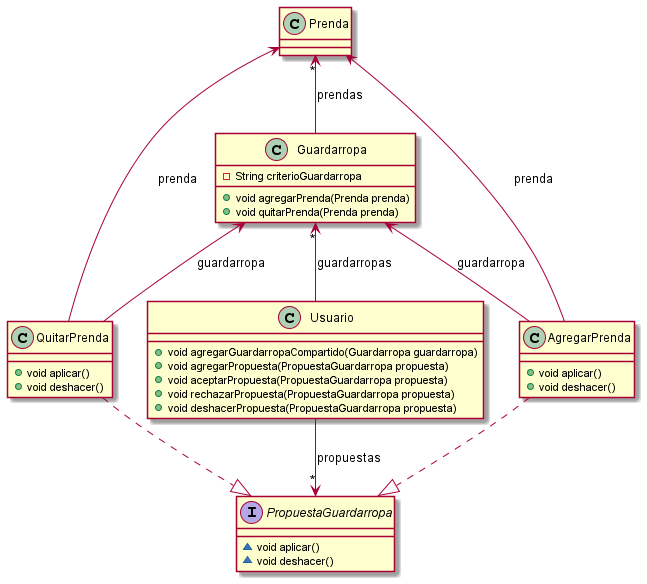

The diagram above was rendered by PlantUML. Its source (embedded in the PNG):
@startuml

class Guardarropa {
- String criterioGuardarropa
+ void agregarPrenda(Prenda prenda)
+ void quitarPrenda(Prenda prenda)
}

Interface PropuestaGuardarropa {
~ void aplicar()
~ void deshacer()
}

class AgregarPrenda {
+ void aplicar()
+ void deshacer()
}

class QuitarPrenda {
+ void aplicar()
+ void deshacer()
}

class Usuario {
+ void agregarGuardarropaCompartido(Guardarropa guardarropa)
+ void agregarPropuesta(PropuestaGuardarropa propuesta)
+ void aceptarPropuesta(PropuestaGuardarropa propuesta)
+ void rechazarPropuesta(PropuestaGuardarropa propuesta)
+ void deshacerPropuesta(PropuestaGuardarropa propuesta)
}

Prenda "*" <-- Guardarropa: prendas
PropuestaGuardarropa <|..up AgregarPrenda
PropuestaGuardarropa <|..up QuitarPrenda
Guardarropa <-- AgregarPrenda: guardarropa
Prenda <-- AgregarPrenda: prenda
Guardarropa <-- QuitarPrenda: guardarropa
Prenda <-- QuitarPrenda: prenda
Guardarropa "*" <-- Usuario: guardarropas
PropuestaGuardarropa "*" <--up Usuario: propuestas

@enduml